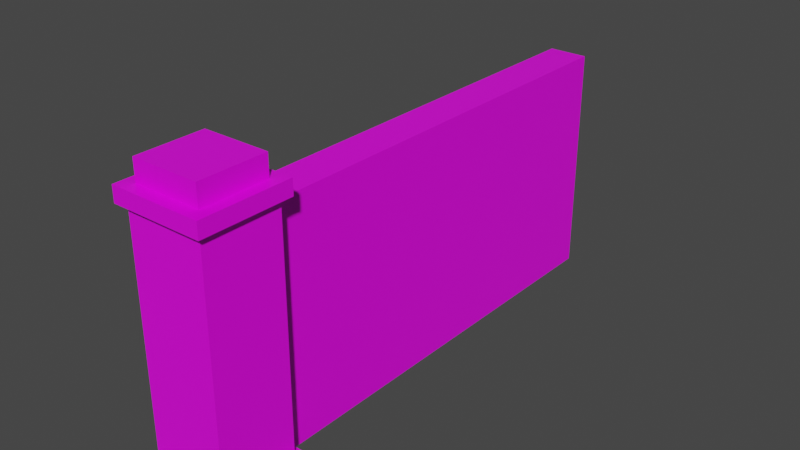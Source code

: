 # Source: wall.blend  (saved by Blender 2.82.7; exported with 4.5.12 LTS)
import bpy
from mathutils import Matrix  # noqa: F401  (used for matrix-valued properties, if any)

bpy.ops.wm.read_factory_settings(use_empty=True)
scene = bpy.context.scene
scene.name = 'Scene'

# ---- collections
col_collection = bpy.data.collections.new('Collection'); scene.collection.children.link(col_collection)

# ---- images (referenced by path relative to the original .blend; pixels are not part of the script)
import os
ASSET_DIR = os.environ.get("B2B_ASSET_DIR", "")  # directory of the original .blend (textures are referenced by path, not embedded)
HERE = os.path.dirname(os.path.abspath(__file__))  # packed textures are extracted next to this script under _unpacked/

def load_image(name, relpath, width, height, colorspace="sRGB"):
    """Load a texture the original file referenced (path relative to the .blend, or extracted next to this script)."""
    p = next((c for c in (os.path.join(HERE, relpath), os.path.join(ASSET_DIR, relpath)) if relpath and os.path.exists(c)), "")
    if p:
        img = bpy.data.images.load(p, check_existing=True)
        img.name = name
    else:  # same state as the original file: an image datablock whose file is absent (Cycles renders it pink)
        img = bpy.data.images.new(name, width, height)
        img.source = "FILE"
        img.filepath = "//" + (relpath or name)
    img.colorspace_settings.name = colorspace
    return img
img_4x4_texture_png = load_image('4x4_texture.png', '4x4_texture.png', 1024, 1024, 'sRGB')

# ---- materials (node trees are filled in below, after node groups)
mat_base_material = bpy.data.materials.new('base_Material')
mat_base_material.alpha_threshold = 0.0
mat_base_material.use_transparent_shadow = False
mat_base_material.line_color = (0.0, 0.0, 0.0, 1.0)

# ---- material node trees
mat_base_material.use_nodes = True; mat_base_material.node_tree.nodes.clear()
_N = mat_base_material.node_tree.nodes; _L = mat_base_material.node_tree.links
n0 = _N.new('ShaderNodeOutputMaterial'); n0.name = 'Material Output'; n0.location = (300, 300)
n1 = _N.new('ShaderNodeBsdfPrincipled'); n1.name = 'Principled BSDF'; n1.location = (10, 300)
n1.distribution = 'GGX'
n1.subsurface_method = 'BURLEY'
n1.inputs[2].default_value = 0.4
n1.inputs[3].default_value = 1.45
n1.inputs[27].default_value = (0.0, 0.0, 0.0, 1.0)
n1.inputs[28].default_value = 1.0
n2 = _N.new('ShaderNodeTexImage'); n2.name = 'Image Texture'; n2.location = (-343, 208)
n2.image = img_4x4_texture_png
n2.interpolation = 'Closest'
_L.new(n1.outputs[0], n0.inputs[0])
_L.new(n2.outputs[0], n1.inputs[0])
n0.is_active_output = True

# ---- world
world_world = bpy.data.worlds.new('World'); scene.world = world_world
world_world.use_nodes = True; world_world.node_tree.nodes.clear()
_N = world_world.node_tree.nodes; _L = world_world.node_tree.links
n0 = _N.new('ShaderNodeOutputWorld'); n0.name = 'World Output'; n0.location = (300, 300)
n1 = _N.new('ShaderNodeBackground'); n1.name = 'Background'; n1.location = (10, 300)
n1.inputs[0].default_value = (0.05088, 0.05088, 0.05088, 1.0)
_L.new(n1.outputs[0], n0.inputs[0])
n0.is_active_output = True
world_world.color = (0.05088, 0.05088, 0.05088)
world_world.use_sun_shadow = False
world_world.sun_shadow_jitter_overblur = 0.0

# ---- meshes
me_cube_031 = bpy.data.meshes.new('Cube.031')
me_cube_031.from_pydata([(-1.0, -1.0, 0.0), (-1.0, -1.0, 0.2716), (-1.0, 1.0, 0.0), (-1.0, 1.0, 0.2716), (1.0, -1.0, 0.0), (1.0, -1.0, 0.2716), (1.0, 1.0, 0.0), (1.0, 1.0, 0.2716), (-0.801, -0.801, 0.2716), (-0.801, 0.801, 0.2716), (0.801, 0.801, 0.2716), (0.801, -0.801, 0.2716), (-0.801, -0.801, 5.175), (-0.801, 0.801, 5.175), (0.801, 0.801, 5.175), (0.801, -0.801, 5.175), (-0.9375, -0.9375, 5.175), (-0.9375, 0.9375, 5.175), (0.9375, 0.9375, 5.175), (0.9375, -0.9375, 5.175), (-0.9375, -0.9375, 5.489), (-0.9375, 0.9375, 5.489), (0.9375, 0.9375, 5.489), (0.9375, -0.9375, 5.489), (-0.6935, -0.6936, 5.489), (-0.6935, 0.6935, 5.489), (0.6935, 0.6935, 5.489), (0.6935, -0.6936, 5.489), (-0.6935, -0.6936, 5.922), (-0.6935, 0.6935, 5.922), (0.6935, 0.6935, 5.922), (0.6935, -0.6936, 5.922), (-0.3873, -0.06413, 0.05696), (-0.3873, -0.06413, 4.902), (-0.3873, 10.11, 0.05696), (-0.3873, 10.11, 4.902), (0.4278, -0.06413, 0.05696), (0.4278, -0.06413, 4.902), (0.4278, 10.11, 0.05696), (0.4278, 10.11, 4.902)], [], [(0, 1, 3, 2), (2, 3, 7, 6), (6, 7, 5, 4), (4, 5, 1, 0), (2, 6, 4, 0), (7, 3, 9, 10), (11, 10, 14, 15), (5, 7, 10, 11), (3, 1, 8, 9), (1, 5, 11, 8), (12, 15, 19, 16), (9, 8, 12, 13), (8, 11, 15, 12), (10, 9, 13, 14), (19, 18, 22, 23), (14, 13, 17, 18), (15, 14, 18, 19), (13, 12, 16, 17), (23, 22, 26, 27), (17, 16, 20, 21), (16, 19, 23, 20), (18, 17, 21, 22), (24, 27, 31, 28), (21, 20, 24, 25), (20, 23, 27, 24), (22, 21, 25, 26), (30, 29, 28, 31), (26, 25, 29, 30), (27, 26, 30, 31), (25, 24, 28, 29), (32, 33, 35, 34), (34, 35, 39, 38), (38, 39, 37, 36), (36, 37, 33, 32), (34, 38, 36, 32), (39, 35, 33, 37)])
_uv = me_cube_031.uv_layers.new(name='UVMap')
_uv.uv.foreach_set('vector', [0.6364, 0.8441, 0.6364, 0.8441, 0.6364, 0.8441, 0.6364, 0.8441, 0.6364, 0.8441, 0.6364, 0.8441, 0.6364, 0.8441, 0.6364, 0.8441, 0.6364, 0.8441, 0.6364, 0.8441, 0.6364, 0.8441, 0.6364, 0.8441, 0.6364, 0.8441, 0.6364, 0.8441, 0.6364, 0.8441, 0.6364, 0.8441, 0.6364, 0.8441, 0.6364, 0.8441, 0.6364, 0.8441, 0.6364, 0.8441, 0.6364, 0.8441, 0.6364, 0.8441, 0.6364, 0.8441, 0.6364, 0.8441, 0.4039, 0.8627, 0.4039, 0.8627, 0.4039, 0.8627, 0.4039, 0.8627, 0.6364, 0.8441, 0.6364, 0.8441, 0.6364, 0.8441, 0.6364, 0.8441, 0.6364, 0.8441, 0.6364, 0.8441, 0.6364, 0.8441, 0.6364, 0.8441, 0.6364, 0.8441, 0.6364, 0.8441, 0.6364, 0.8441, 0.6364, 0.8441, 0.6364, 0.8441, 0.6364, 0.8441, 0.6364, 0.8441, 0.6364, 0.8441, 0.4039, 0.8627, 0.4039, 0.8627, 0.4039, 0.8627, 0.4039, 0.8627, 0.4039, 0.8627, 0.4039, 0.8627, 0.4039, 0.8627, 0.4039, 0.8627, 0.4039, 0.8627, 0.4039, 0.8627, 0.4039, 0.8627, 0.4039, 0.8627, 0.6364, 0.8441, 0.6364, 0.8441, 0.6364, 0.8441, 0.6364, 0.8441, 0.6364, 0.8441, 0.6364, 0.8441, 0.6364, 0.8441, 0.6364, 0.8441, 0.6364, 0.8441, 0.6364, 0.8441, 0.6364, 0.8441, 0.6364, 0.8441, 0.6364, 0.8441, 0.6364, 0.8441, 0.6364, 0.8441, 0.6364, 0.8441, 0.6364, 0.8441, 0.6364, 0.8441, 0.6364, 0.8441, 0.6364, 0.8441, 0.6364, 0.8441, 0.6364, 0.8441, 0.6364, 0.8441, 0.6364, 0.8441, 0.6364, 0.8441, 0.6364, 0.8441, 0.6364, 0.8441, 0.6364, 0.8441, 0.6364, 0.8441, 0.6364, 0.8441, 0.6364, 0.8441, 0.6364, 0.8441, 0.4039, 0.8627, 0.4039, 0.8627, 0.4039, 0.8627, 0.4039, 0.8627, 0.6364, 0.8441, 0.6364, 0.8441, 0.6364, 0.8441, 0.6364, 0.8441, 0.6364, 0.8441, 0.6364, 0.8441, 0.6364, 0.8441, 0.6364, 0.8441, 0.6364, 0.8441, 0.6364, 0.8441, 0.6364, 0.8441, 0.6364, 0.8441, 0.4039, 0.8627, 0.4039, 0.8627, 0.4039, 0.8627, 0.4039, 0.8627, 0.4039, 0.8627, 0.4039, 0.8627, 0.4039, 0.8627, 0.4039, 0.8627, 0.4039, 0.8627, 0.4039, 0.8627, 0.4039, 0.8627, 0.4039, 0.8627, 0.4039, 0.8627, 0.4039, 0.8627, 0.4039, 0.8627, 0.4039, 0.8627, 0.4039, 0.8627, 0.4039, 0.8627, 0.4039, 0.8627, 0.4039, 0.8627, 0.4039, 0.8627, 0.4039, 0.8627, 0.4039, 0.8627, 0.4039, 0.8627, 0.4039, 0.8627, 0.4039, 0.8627, 0.4039, 0.8627, 0.4039, 0.8627, 0.4039, 0.8627, 0.4039, 0.8627, 0.4039, 0.8627, 0.4039, 0.8627, 0.4039, 0.8627, 0.4039, 0.8627, 0.4039, 0.8627, 0.4039, 0.8627, 0.4039, 0.8627, 0.4039, 0.8627, 0.4039, 0.8627, 0.4039, 0.8627])
me_cube_031.materials.append(mat_base_material)
me_cube_031.use_remesh_fix_poles = True
me_cube_031.use_remesh_preserve_attributes = False
me_cube_031.use_mirror_vertex_groups = False
me_cube_031.update()

# ---- objects
ob_wall = bpy.data.objects.new('wall', me_cube_031)

# ---- transforms, parenting, visibility, modifiers, constraints
ob_wall.location = (0.0, 0.0, 0.0)
ob_wall.scale = (0.1966, 0.1966, 0.1966)
ob_wall.lineart.crease_threshold = 0.0

# ---- collection membership
col_collection.objects.link(ob_wall)

# ---- scene / render settings (as saved in the file)
scene.frame_start = 1; scene.frame_end = 250; scene.frame_set(1)
scene.render.engine = 'BLENDER_EEVEE_NEXT'
scene.cycles.use_denoising = False
scene.cycles.samples = 128
scene.cycles.sampling_pattern = 'TABULATED_SOBOL'
scene.cycles.use_adaptive_sampling = False
scene.cycles.use_light_tree = False
scene.view_settings.view_transform = 'Filmic'
bpy.context.view_layer.update()

# ---- added for rendering (the .blend has no active camera and no usable light): camera, sun
cam_auto = bpy.data.cameras.new('AutoCamera')
cam_auto.lens = 50.0
cam_auto.sensor_width = 36.0
cam_auto.clip_end = 1000.0
ob_auto_camera = bpy.data.objects.new('AutoCamera', cam_auto)
scene.collection.objects.link(ob_auto_camera)
ob_auto_camera.location = (2.31868, -1.88704, 2.43714)
ob_auto_camera.rotation_euler = (1.09748, -7.21219e-08, 0.694738)
scene.camera = ob_auto_camera
light_auto_sun = bpy.data.lights.new('AutoSun', 'SUN')
light_auto_sun.energy = 3.0
light_auto_sun.angle = 0.0523599
ob_auto_sun = bpy.data.objects.new('AutoSun', light_auto_sun)
scene.collection.objects.link(ob_auto_sun)
ob_auto_sun.rotation_euler = (0.872665, 0.174533, 0.523599)
bpy.context.view_layer.update()
